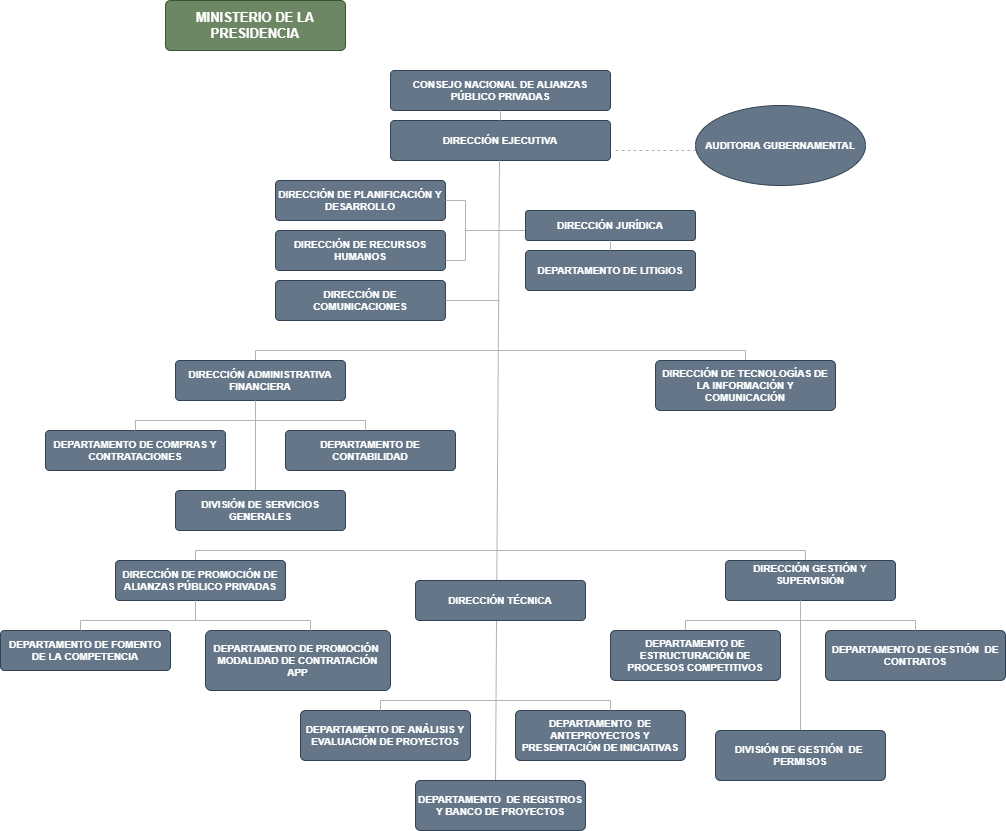

The diagram above was exported from draw.io. Its source (the exported page's mxGraphModel, read from the mxfile embedded in the PNG):
<mxGraphModel dx="1888" dy="571" grid="1" gridSize="10" guides="1" tooltips="1" connect="1" arrows="1" fold="1" page="1" pageScale="1" pageWidth="850" pageHeight="1100" math="0" shadow="0">
  <root>
    <mxCell id="0" />
    <mxCell id="1" parent="0" />
    <mxCell id="HdZ7WRLLdAFZbM1-DI99-2" value="MINISTERIO DE LA PRESIDENCIA" style="rounded=1;arcSize=10;whiteSpace=wrap;html=1;align=center;fontSize=13;fillColor=#6d8764;strokeColor=#3A5431;fontStyle=1;fontColor=#ffffff;" vertex="1" parent="1">
      <mxGeometry x="90" y="10" width="180" height="50" as="geometry" />
    </mxCell>
    <mxCell id="HdZ7WRLLdAFZbM1-DI99-3" value="CONSEJO NACIONAL DE ALIANZAS PÚBLICO PRIVADAS" style="rounded=1;arcSize=10;whiteSpace=wrap;html=1;align=center;fontSize=10;fillColor=#647687;strokeColor=#314354;fontColor=#ffffff;fontStyle=1" vertex="1" parent="1">
      <mxGeometry x="315" y="80" width="220" height="40" as="geometry" />
    </mxCell>
    <mxCell id="HdZ7WRLLdAFZbM1-DI99-4" value="&lt;span style=&quot;background-color: initial; font-size: 10px;&quot;&gt;DIRECCIÓN&lt;/span&gt;&amp;nbsp;EJECUTIVA" style="rounded=1;arcSize=10;whiteSpace=wrap;html=1;align=center;fontSize=10;fillColor=#647687;fontColor=#ffffff;strokeColor=#314354;fontStyle=1" vertex="1" parent="1">
      <mxGeometry x="315" y="130" width="220" height="40" as="geometry" />
    </mxCell>
    <mxCell id="HdZ7WRLLdAFZbM1-DI99-6" value="" style="endArrow=none;html=1;rounded=0;strokeColor=#B3B3B3;" edge="1" parent="1" source="HdZ7WRLLdAFZbM1-DI99-4">
      <mxGeometry width="50" height="50" relative="1" as="geometry">
        <mxPoint x="400" y="170" as="sourcePoint" />
        <mxPoint x="425" y="120" as="targetPoint" />
      </mxGeometry>
    </mxCell>
    <mxCell id="HdZ7WRLLdAFZbM1-DI99-8" value="" style="endArrow=none;dashed=1;html=1;rounded=0;strokeColor=#B3B3B3;" edge="1" parent="1">
      <mxGeometry width="50" height="50" relative="1" as="geometry">
        <mxPoint x="540" y="160" as="sourcePoint" />
        <mxPoint x="620" y="160" as="targetPoint" />
      </mxGeometry>
    </mxCell>
    <mxCell id="HdZ7WRLLdAFZbM1-DI99-9" value="AUDITORIA GUBERNAMENTAL" style="ellipse;whiteSpace=wrap;html=1;fontSize=10;fillColor=#647687;fontColor=#ffffff;strokeColor=#314354;fontStyle=1" vertex="1" parent="1">
      <mxGeometry x="620" y="115" width="170" height="80" as="geometry" />
    </mxCell>
    <mxCell id="HdZ7WRLLdAFZbM1-DI99-10" value="" style="endArrow=none;html=1;rounded=0;strokeColor=#B3B3B3;" edge="1" parent="1">
      <mxGeometry width="50" height="50" relative="1" as="geometry">
        <mxPoint x="420" y="791.2000122070312" as="sourcePoint" />
        <mxPoint x="424" y="170" as="targetPoint" />
      </mxGeometry>
    </mxCell>
    <mxCell id="HdZ7WRLLdAFZbM1-DI99-11" value="" style="endArrow=none;html=1;rounded=0;strokeColor=#B3B3B3;" edge="1" parent="1">
      <mxGeometry width="50" height="50" relative="1" as="geometry">
        <mxPoint x="390" y="240" as="sourcePoint" />
        <mxPoint x="450" y="240" as="targetPoint" />
      </mxGeometry>
    </mxCell>
    <mxCell id="HdZ7WRLLdAFZbM1-DI99-12" value="" style="endArrow=none;html=1;rounded=0;strokeColor=#B3B3B3;" edge="1" parent="1">
      <mxGeometry width="50" height="50" relative="1" as="geometry">
        <mxPoint x="390" y="270" as="sourcePoint" />
        <mxPoint x="390" y="210" as="targetPoint" />
      </mxGeometry>
    </mxCell>
    <mxCell id="HdZ7WRLLdAFZbM1-DI99-13" value="DIRECCIÓN DE PLANIFICACIÓN Y DESARROLLO" style="rounded=1;arcSize=10;whiteSpace=wrap;html=1;align=center;fontSize=10;fillColor=#647687;fontColor=#ffffff;strokeColor=#314354;fontStyle=1" vertex="1" parent="1">
      <mxGeometry x="200" y="190" width="170" height="40" as="geometry" />
    </mxCell>
    <mxCell id="HdZ7WRLLdAFZbM1-DI99-20" value="" style="endArrow=none;html=1;rounded=0;strokeColor=#B3B3B3;" edge="1" parent="1">
      <mxGeometry width="50" height="50" relative="1" as="geometry">
        <mxPoint x="370" y="210" as="sourcePoint" />
        <mxPoint x="390" y="210" as="targetPoint" />
      </mxGeometry>
    </mxCell>
    <mxCell id="HdZ7WRLLdAFZbM1-DI99-21" value="DIRECCIÓN DE RECURSOS HUMANOS" style="rounded=1;arcSize=10;whiteSpace=wrap;html=1;align=center;fontSize=10;fillColor=#647687;fontColor=#ffffff;strokeColor=#314354;fontStyle=1" vertex="1" parent="1">
      <mxGeometry x="200" y="240" width="170" height="40" as="geometry" />
    </mxCell>
    <mxCell id="HdZ7WRLLdAFZbM1-DI99-24" value="" style="endArrow=none;html=1;rounded=0;strokeColor=#B3B3B3;" edge="1" parent="1">
      <mxGeometry width="50" height="50" relative="1" as="geometry">
        <mxPoint x="370" y="270" as="sourcePoint" />
        <mxPoint x="390" y="270" as="targetPoint" />
      </mxGeometry>
    </mxCell>
    <mxCell id="HdZ7WRLLdAFZbM1-DI99-25" value="DIRECCIÓN JURÍDICA" style="rounded=1;arcSize=10;whiteSpace=wrap;html=1;align=center;fontSize=10;fillColor=#647687;fontColor=#ffffff;strokeColor=#314354;fontStyle=1" vertex="1" parent="1">
      <mxGeometry x="450" y="220" width="170" height="30" as="geometry" />
    </mxCell>
    <mxCell id="HdZ7WRLLdAFZbM1-DI99-26" value="DEPARTAMENTO DE LITIGIOS" style="rounded=1;arcSize=10;whiteSpace=wrap;html=1;align=center;fontSize=10;fillColor=#647687;fontColor=#ffffff;strokeColor=#314354;fontStyle=1" vertex="1" parent="1">
      <mxGeometry x="450" y="260" width="170" height="40" as="geometry" />
    </mxCell>
    <mxCell id="HdZ7WRLLdAFZbM1-DI99-27" value="" style="endArrow=none;html=1;rounded=0;exitX=0.5;exitY=0;exitDx=0;exitDy=0;strokeColor=#B3B3B3;" edge="1" parent="1" source="HdZ7WRLLdAFZbM1-DI99-26">
      <mxGeometry width="50" height="50" relative="1" as="geometry">
        <mxPoint x="485" y="300" as="sourcePoint" />
        <mxPoint x="535" y="250" as="targetPoint" />
      </mxGeometry>
    </mxCell>
    <mxCell id="HdZ7WRLLdAFZbM1-DI99-28" value="DIRECCIÓN DE COMUNICACIONES" style="rounded=1;arcSize=10;whiteSpace=wrap;html=1;align=center;fontSize=10;fillColor=#647687;fontColor=#ffffff;strokeColor=#314354;fontStyle=1" vertex="1" parent="1">
      <mxGeometry x="200" y="290" width="170" height="40" as="geometry" />
    </mxCell>
    <mxCell id="HdZ7WRLLdAFZbM1-DI99-29" value="" style="endArrow=none;html=1;rounded=0;endSize=6;spacing=2;jumpSize=6;startSize=6;strokeWidth=1;strokeColor=#B3B3B3;" edge="1" parent="1">
      <mxGeometry width="50" height="50" relative="1" as="geometry">
        <mxPoint x="370" y="310" as="sourcePoint" />
        <mxPoint x="424" y="310" as="targetPoint" />
      </mxGeometry>
    </mxCell>
    <mxCell id="HdZ7WRLLdAFZbM1-DI99-32" value="" style="endArrow=none;html=1;rounded=0;endSize=6;strokeColor=#B3B3B3;" edge="1" parent="1">
      <mxGeometry width="50" height="50" relative="1" as="geometry">
        <mxPoint x="180" y="360" as="sourcePoint" />
        <mxPoint x="670" y="360" as="targetPoint" />
      </mxGeometry>
    </mxCell>
    <mxCell id="HdZ7WRLLdAFZbM1-DI99-37" value="" style="endArrow=none;html=1;rounded=0;endSize=6;strokeColor=#B3B3B3;" edge="1" parent="1">
      <mxGeometry width="50" height="50" relative="1" as="geometry">
        <mxPoint x="180" y="370" as="sourcePoint" />
        <mxPoint x="180" y="360" as="targetPoint" />
      </mxGeometry>
    </mxCell>
    <mxCell id="HdZ7WRLLdAFZbM1-DI99-38" value="DIRECCIÓN ADMINISTRATIVA FINANCIERA" style="rounded=1;arcSize=10;whiteSpace=wrap;html=1;align=center;fontSize=10;fillColor=#647687;fontColor=#ffffff;strokeColor=#314354;fontStyle=1" vertex="1" parent="1">
      <mxGeometry x="100" y="370" width="170" height="40" as="geometry" />
    </mxCell>
    <mxCell id="HdZ7WRLLdAFZbM1-DI99-39" value="" style="endArrow=none;html=1;rounded=0;endSize=6;strokeColor=#B3B3B3;" edge="1" parent="1">
      <mxGeometry width="50" height="50" relative="1" as="geometry">
        <mxPoint x="670" y="370" as="sourcePoint" />
        <mxPoint x="670" y="360" as="targetPoint" />
      </mxGeometry>
    </mxCell>
    <mxCell id="HdZ7WRLLdAFZbM1-DI99-40" value="DIRECCIÓN DE TECNOLOGÍAS DE LA INFORMACIÓN Y COMUNICACIÓN" style="rounded=1;arcSize=10;whiteSpace=wrap;html=1;align=center;fontSize=10;fillColor=#647687;fontColor=#ffffff;strokeColor=#314354;fontStyle=1" vertex="1" parent="1">
      <mxGeometry x="580" y="370" width="180" height="50" as="geometry" />
    </mxCell>
    <mxCell id="HdZ7WRLLdAFZbM1-DI99-41" value="" style="endArrow=none;html=1;rounded=0;endSize=6;strokeColor=#B3B3B3;" edge="1" parent="1">
      <mxGeometry width="50" height="50" relative="1" as="geometry">
        <mxPoint x="120" y="560" as="sourcePoint" />
        <mxPoint x="730" y="560" as="targetPoint" />
      </mxGeometry>
    </mxCell>
    <mxCell id="HdZ7WRLLdAFZbM1-DI99-43" value="" style="endArrow=none;html=1;rounded=0;fontSize=10;endSize=6;strokeColor=#B3B3B3;" edge="1" parent="1">
      <mxGeometry width="50" height="50" relative="1" as="geometry">
        <mxPoint x="180" y="510" as="sourcePoint" />
        <mxPoint x="180" y="410" as="targetPoint" />
      </mxGeometry>
    </mxCell>
    <mxCell id="HdZ7WRLLdAFZbM1-DI99-44" value="DEPARTAMENTO DE CONTABILIDAD" style="rounded=1;arcSize=10;whiteSpace=wrap;html=1;align=center;fontSize=10;fillColor=#647687;fontColor=#ffffff;strokeColor=#314354;fontStyle=1" vertex="1" parent="1">
      <mxGeometry x="210" y="440" width="170" height="40" as="geometry" />
    </mxCell>
    <mxCell id="HdZ7WRLLdAFZbM1-DI99-45" value="" style="endArrow=none;html=1;rounded=0;fontSize=10;endSize=6;strokeColor=#B3B3B3;" edge="1" parent="1">
      <mxGeometry width="50" height="50" relative="1" as="geometry">
        <mxPoint x="60" y="430" as="sourcePoint" />
        <mxPoint x="290" y="430" as="targetPoint" />
      </mxGeometry>
    </mxCell>
    <mxCell id="HdZ7WRLLdAFZbM1-DI99-46" value="" style="endArrow=none;html=1;rounded=0;fontSize=10;endSize=6;strokeColor=#B3B3B3;" edge="1" parent="1">
      <mxGeometry width="50" height="50" relative="1" as="geometry">
        <mxPoint x="290" y="440" as="sourcePoint" />
        <mxPoint x="290" y="430" as="targetPoint" />
      </mxGeometry>
    </mxCell>
    <mxCell id="HdZ7WRLLdAFZbM1-DI99-48" value="DEPARTAMENTO DE COMPRAS Y CONTRATACIONES" style="rounded=1;arcSize=10;whiteSpace=wrap;html=1;align=center;fontSize=10;fillColor=#647687;fontColor=#ffffff;strokeColor=#314354;fontStyle=1" vertex="1" parent="1">
      <mxGeometry x="-30" y="440" width="180" height="40" as="geometry" />
    </mxCell>
    <mxCell id="HdZ7WRLLdAFZbM1-DI99-49" value="" style="endArrow=none;html=1;rounded=0;fontSize=10;endSize=6;strokeColor=#B3B3B3;" edge="1" parent="1">
      <mxGeometry width="50" height="50" relative="1" as="geometry">
        <mxPoint x="60" y="440" as="sourcePoint" />
        <mxPoint x="60" y="430" as="targetPoint" />
      </mxGeometry>
    </mxCell>
    <mxCell id="HdZ7WRLLdAFZbM1-DI99-50" value="DIVISIÓN DE SERVICIOS GENERALES" style="rounded=1;arcSize=10;whiteSpace=wrap;html=1;align=center;fontSize=10;fillColor=#647687;fontColor=#ffffff;strokeColor=#314354;fontStyle=1" vertex="1" parent="1">
      <mxGeometry x="100" y="500" width="170" height="40" as="geometry" />
    </mxCell>
    <mxCell id="HdZ7WRLLdAFZbM1-DI99-51" value="" style="endArrow=none;html=1;rounded=0;fontSize=10;endSize=6;strokeColor=#B3B3B3;" edge="1" parent="1">
      <mxGeometry width="50" height="50" relative="1" as="geometry">
        <mxPoint x="120" y="570" as="sourcePoint" />
        <mxPoint x="120" y="560" as="targetPoint" />
      </mxGeometry>
    </mxCell>
    <mxCell id="HdZ7WRLLdAFZbM1-DI99-52" value="DIRECCIÓN DE PROMOCIÓN DE ALIANZAS PÚBLICO&amp;nbsp;PRIVADAS" style="rounded=1;arcSize=10;whiteSpace=wrap;html=1;align=center;fontSize=10;fillColor=#647687;fontColor=#ffffff;strokeColor=#314354;fontStyle=1" vertex="1" parent="1">
      <mxGeometry x="40" y="570" width="170" height="40" as="geometry" />
    </mxCell>
    <mxCell id="HdZ7WRLLdAFZbM1-DI99-53" value="" style="endArrow=none;html=1;rounded=0;fontSize=10;endSize=6;strokeColor=#B3B3B3;" edge="1" parent="1">
      <mxGeometry width="50" height="50" relative="1" as="geometry">
        <mxPoint x="730" y="570" as="sourcePoint" />
        <mxPoint x="730" y="560" as="targetPoint" />
      </mxGeometry>
    </mxCell>
    <mxCell id="HdZ7WRLLdAFZbM1-DI99-54" value="DIRECCIÓN GESTIÓN Y SUPERVISIÓN&lt;br&gt;&lt;span style=&quot;color: rgba(0, 0, 0, 0); font-family: monospace; font-size: 0px; text-align: start;&quot;&gt;%3CmxGraphModel%3E%3Croot%3E%3CmxCell%20id%3D%220%22%2F%3E%3CmxCell%20id%3D%221%22%20parent%3D%220%22%2F%3E%3CmxCell%20id%3D%222%22%20value%3D%22DIRECCI%C3%93N%20DE%20PROMOCI%C3%93N%20DE%20ALIANZAS%20P%C3%9ABLICO%26amp%3Bnbsp%3BPRIVADAS%22%20style%3D%22rounded%3D1%3BarcSize%3D10%3BwhiteSpace%3Dwrap%3Bhtml%3D1%3Balign%3Dcenter%3BfontSize%3D10%3B%22%20vertex%3D%221%22%20parent%3D%221%22%3E%3CmxGeometry%20x%3D%22630%22%20y%3D%22570%22%20width%3D%22170%22%20height%3D%2240%22%20as%3D%22geometry%22%2F%3E%3C%2FmxCell%3E%3C%2Froot%3E%3C%2FmxGraphModel%3E&lt;/span&gt;" style="rounded=1;arcSize=10;whiteSpace=wrap;html=1;align=center;fontSize=10;fillColor=#647687;fontColor=#ffffff;strokeColor=#314354;fontStyle=1" vertex="1" parent="1">
      <mxGeometry x="650" y="570" width="170" height="40" as="geometry" />
    </mxCell>
    <mxCell id="HdZ7WRLLdAFZbM1-DI99-55" value="DIRECCIÓN TÉCNICA" style="rounded=1;arcSize=10;whiteSpace=wrap;html=1;align=center;fontSize=10;fillColor=#647687;fontColor=#ffffff;strokeColor=#314354;fontStyle=1" vertex="1" parent="1">
      <mxGeometry x="340" y="590" width="170" height="40" as="geometry" />
    </mxCell>
    <mxCell id="HdZ7WRLLdAFZbM1-DI99-56" value="" style="endArrow=none;html=1;rounded=0;fontSize=10;endSize=6;strokeColor=#B3B3B3;" edge="1" parent="1">
      <mxGeometry width="50" height="50" relative="1" as="geometry">
        <mxPoint x="120" y="630" as="sourcePoint" />
        <mxPoint x="120" y="610" as="targetPoint" />
      </mxGeometry>
    </mxCell>
    <mxCell id="HdZ7WRLLdAFZbM1-DI99-57" value="DEPARTAMENTO DE PROMOCIÓN&amp;nbsp; MODALIDAD DE CONTRATACIÓN APP" style="rounded=1;arcSize=10;whiteSpace=wrap;html=1;align=center;fontSize=10;fillColor=#647687;fontColor=#ffffff;strokeColor=#314354;fontStyle=1" vertex="1" parent="1">
      <mxGeometry x="130" y="640" width="185" height="60" as="geometry" />
    </mxCell>
    <mxCell id="HdZ7WRLLdAFZbM1-DI99-58" value="" style="endArrow=none;html=1;rounded=0;fontSize=10;endSize=6;strokeColor=#B3B3B3;" edge="1" parent="1">
      <mxGeometry width="50" height="50" relative="1" as="geometry">
        <mxPoint x="5" y="630" as="sourcePoint" />
        <mxPoint x="235" y="630" as="targetPoint" />
      </mxGeometry>
    </mxCell>
    <mxCell id="HdZ7WRLLdAFZbM1-DI99-59" value="" style="endArrow=none;html=1;rounded=0;fontSize=10;endSize=6;strokeColor=#B3B3B3;" edge="1" parent="1">
      <mxGeometry width="50" height="50" relative="1" as="geometry">
        <mxPoint x="235" y="640" as="sourcePoint" />
        <mxPoint x="235" y="630" as="targetPoint" />
      </mxGeometry>
    </mxCell>
    <mxCell id="HdZ7WRLLdAFZbM1-DI99-60" value="DEPARTAMENTO DE FOMENTO DE LA COMPETENCIA" style="rounded=1;arcSize=10;whiteSpace=wrap;html=1;align=center;fontSize=10;fillColor=#647687;fontColor=#ffffff;strokeColor=#314354;fontStyle=1" vertex="1" parent="1">
      <mxGeometry x="-75" y="640" width="170" height="40" as="geometry" />
    </mxCell>
    <mxCell id="HdZ7WRLLdAFZbM1-DI99-61" value="" style="endArrow=none;html=1;rounded=0;fontSize=10;endSize=6;strokeColor=#B3B3B3;" edge="1" parent="1">
      <mxGeometry width="50" height="50" relative="1" as="geometry">
        <mxPoint x="5" y="640" as="sourcePoint" />
        <mxPoint x="5" y="630" as="targetPoint" />
      </mxGeometry>
    </mxCell>
    <mxCell id="HdZ7WRLLdAFZbM1-DI99-62" value="DEPARTAMENTO&amp;nbsp; DE ANTEPROYECTOS Y PRESENTACIÓN DE INICIATIVAS" style="rounded=1;arcSize=10;whiteSpace=wrap;html=1;align=center;fontSize=10;fillColor=#647687;fontColor=#ffffff;strokeColor=#314354;fontStyle=1" vertex="1" parent="1">
      <mxGeometry x="440" y="720" width="170" height="50" as="geometry" />
    </mxCell>
    <mxCell id="HdZ7WRLLdAFZbM1-DI99-63" value="" style="endArrow=none;html=1;rounded=0;fontSize=10;endSize=6;strokeColor=#B3B3B3;" edge="1" parent="1">
      <mxGeometry width="50" height="50" relative="1" as="geometry">
        <mxPoint x="305" y="710" as="sourcePoint" />
        <mxPoint x="535" y="710" as="targetPoint" />
      </mxGeometry>
    </mxCell>
    <mxCell id="HdZ7WRLLdAFZbM1-DI99-64" value="" style="endArrow=none;html=1;rounded=0;fontSize=10;endSize=6;strokeColor=#B3B3B3;" edge="1" parent="1">
      <mxGeometry width="50" height="50" relative="1" as="geometry">
        <mxPoint x="535" y="720" as="sourcePoint" />
        <mxPoint x="535" y="710" as="targetPoint" />
      </mxGeometry>
    </mxCell>
    <mxCell id="HdZ7WRLLdAFZbM1-DI99-65" value="DEPARTAMENTO DE ANÀLISIS Y EVALUACIÓN DE PROYECTOS" style="rounded=1;arcSize=10;whiteSpace=wrap;html=1;align=center;fontSize=10;fillColor=#647687;fontColor=#ffffff;strokeColor=#314354;fontStyle=1" vertex="1" parent="1">
      <mxGeometry x="225" y="720" width="170" height="50" as="geometry" />
    </mxCell>
    <mxCell id="HdZ7WRLLdAFZbM1-DI99-66" value="" style="endArrow=none;html=1;rounded=0;fontSize=10;endSize=6;strokeColor=#B3B3B3;" edge="1" parent="1">
      <mxGeometry width="50" height="50" relative="1" as="geometry">
        <mxPoint x="305" y="720" as="sourcePoint" />
        <mxPoint x="305" y="710" as="targetPoint" />
      </mxGeometry>
    </mxCell>
    <mxCell id="HdZ7WRLLdAFZbM1-DI99-67" value="DEPARTAMENTO&amp;nbsp; DE REGISTROS Y BANCO DE PROYECTOS" style="rounded=1;arcSize=10;whiteSpace=wrap;html=1;align=center;fontSize=10;fillColor=#647687;fontColor=#ffffff;strokeColor=#314354;fontStyle=1" vertex="1" parent="1">
      <mxGeometry x="340" y="790" width="170" height="50" as="geometry" />
    </mxCell>
    <mxCell id="HdZ7WRLLdAFZbM1-DI99-68" value="" style="endArrow=none;html=1;rounded=0;fontSize=10;endSize=6;exitX=0.5;exitY=0;exitDx=0;exitDy=0;strokeColor=#B3B3B3;" edge="1" parent="1" source="HdZ7WRLLdAFZbM1-DI99-74">
      <mxGeometry width="50" height="50" relative="1" as="geometry">
        <mxPoint x="725" y="720" as="sourcePoint" />
        <mxPoint x="725" y="610" as="targetPoint" />
      </mxGeometry>
    </mxCell>
    <mxCell id="HdZ7WRLLdAFZbM1-DI99-69" value="DEPARTAMENTO DE GESTIÓN&amp;nbsp; DE CONTRATOS" style="rounded=1;arcSize=10;whiteSpace=wrap;html=1;align=center;fontSize=10;fillColor=#647687;fontColor=#ffffff;strokeColor=#314354;fontStyle=1" vertex="1" parent="1">
      <mxGeometry x="750" y="640" width="180" height="50" as="geometry" />
    </mxCell>
    <mxCell id="HdZ7WRLLdAFZbM1-DI99-70" value="" style="endArrow=none;html=1;rounded=0;fontSize=10;endSize=6;strokeColor=#B3B3B3;" edge="1" parent="1">
      <mxGeometry width="50" height="50" relative="1" as="geometry">
        <mxPoint x="610" y="630" as="sourcePoint" />
        <mxPoint x="840" y="630" as="targetPoint" />
      </mxGeometry>
    </mxCell>
    <mxCell id="HdZ7WRLLdAFZbM1-DI99-71" value="" style="endArrow=none;html=1;rounded=0;fontSize=10;endSize=6;strokeColor=#B3B3B3;" edge="1" parent="1">
      <mxGeometry width="50" height="50" relative="1" as="geometry">
        <mxPoint x="840" y="640" as="sourcePoint" />
        <mxPoint x="840" y="630" as="targetPoint" />
      </mxGeometry>
    </mxCell>
    <mxCell id="HdZ7WRLLdAFZbM1-DI99-73" value="" style="endArrow=none;html=1;rounded=0;fontSize=10;endSize=6;strokeColor=#B3B3B3;" edge="1" parent="1">
      <mxGeometry width="50" height="50" relative="1" as="geometry">
        <mxPoint x="610" y="640" as="sourcePoint" />
        <mxPoint x="610" y="630" as="targetPoint" />
      </mxGeometry>
    </mxCell>
    <mxCell id="HdZ7WRLLdAFZbM1-DI99-74" value="&lt;span style=&quot;&quot;&gt;DIVISI&lt;/span&gt;ÓN&amp;nbsp;&lt;span style=&quot;&quot;&gt;DE GESTIÓN&amp;nbsp; DE&amp;nbsp; PERMISOS&lt;/span&gt;" style="rounded=1;arcSize=10;whiteSpace=wrap;html=1;align=center;fontSize=10;fillColor=#647687;fontColor=#ffffff;strokeColor=#314354;fontStyle=1" vertex="1" parent="1">
      <mxGeometry x="640" y="740" width="170" height="50" as="geometry" />
    </mxCell>
    <mxCell id="HdZ7WRLLdAFZbM1-DI99-81" value="DEPARTAMENTO DE ESTRUCTURACIÓN DE PROCESOS COMPETITIVOS" style="rounded=1;arcSize=10;whiteSpace=wrap;html=1;align=center;fontSize=10;fillColor=#647687;fontColor=#ffffff;strokeColor=#314354;fontStyle=1" vertex="1" parent="1">
      <mxGeometry x="535" y="640" width="170" height="50" as="geometry" />
    </mxCell>
  </root>
</mxGraphModel>